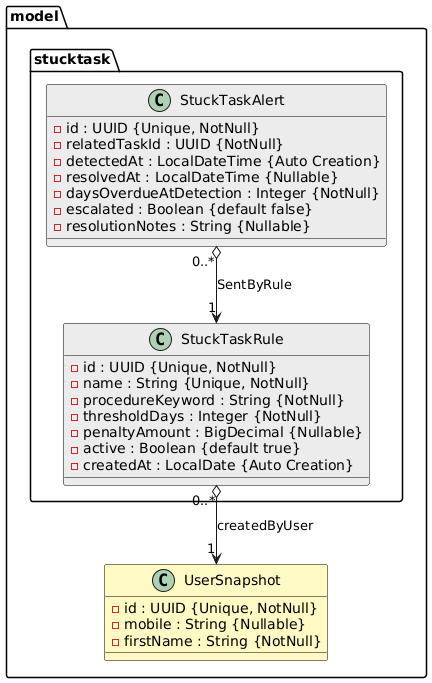

The diagram above was rendered by PlantUML. Its source (embedded in the PNG):
@startuml
skinparam class {
  BackgroundColor #ECECEC
  BorderColor Black
}

package "model" {

  class UserSnapshot #FFF9C4 {
    - id : UUID {Unique, NotNull}
    - mobile : String {Nullable}
    - firstName : String {NotNull}
  }

  package "stucktask" {

    class StuckTaskRule {
      - id : UUID {Unique, NotNull}
      - name : String {Unique, NotNull}
      - procedureKeyword : String {NotNull}
      - thresholdDays : Integer {NotNull}
      - penaltyAmount : BigDecimal {Nullable}
      - active : Boolean {default true}
      - createdAt : LocalDate {Auto Creation}
    }

    class StuckTaskAlert {
      - id : UUID {Unique, NotNull}
      - relatedTaskId : UUID {NotNull}
      - detectedAt : LocalDateTime {Auto Creation}
      - resolvedAt : LocalDateTime {Nullable}
      - daysOverdueAtDetection : Integer {NotNull}
      - escalated : Boolean {default false}
      - resolutionNotes : String {Nullable}
    }

    StuckTaskAlert "0..*" o--> "1" StuckTaskRule : SentByRule
  }

  StuckTaskRule "0..*" o--> "1" UserSnapshot : createdByUser

}
@enduml